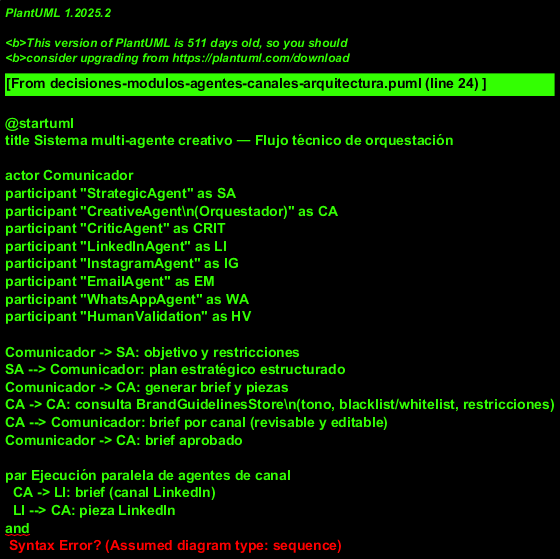

The diagram above was rendered by PlantUML. Its source (embedded in the PNG):
@startuml
title Sistema multi-agente creativo — Flujo técnico de orquestación

actor Comunicador
participant "StrategicAgent" as SA
participant "CreativeAgent\n(Orquestador)" as CA
participant "CriticAgent" as CRIT
participant "LinkedInAgent" as LI
participant "InstagramAgent" as IG
participant "EmailAgent" as EM
participant "WhatsAppAgent" as WA
participant "HumanValidation" as HV

Comunicador -> SA: objetivo y restricciones
SA --> Comunicador: plan estratégico estructurado
Comunicador -> CA: generar brief y piezas
CA -> CA: consulta BrandGuidelinesStore\n(tono, blacklist/whitelist, restricciones)
CA --> Comunicador: brief por canal (revisable y editable)
Comunicador -> CA: brief aprobado

par Ejecución paralela de agentes de canal
  CA -> LI: brief (canal LinkedIn)
  LI --> CA: pieza LinkedIn
and
  CA -> IG: brief (canal Instagram)
  IG --> CA: pieza Instagram
and
  CA -> EM: brief (canal Email)
  EM --> CA: pieza Email
and
  CA -> WA: brief (canal WhatsApp)
  WA --> CA: pieza WhatsApp
end

CA -> CRIT: piezas para evaluación institucional
CRIT --> CA: scores de alineación por pieza
note right of CRIT
  Verifica tono, blacklist/whitelist,
  restricciones de marca.
  Si score < umbral → re-genera.
end note

CA -> HV: piezas aprobadas para revisión humana
HV --> Comunicador: aprobado / con comentarios

@enduml